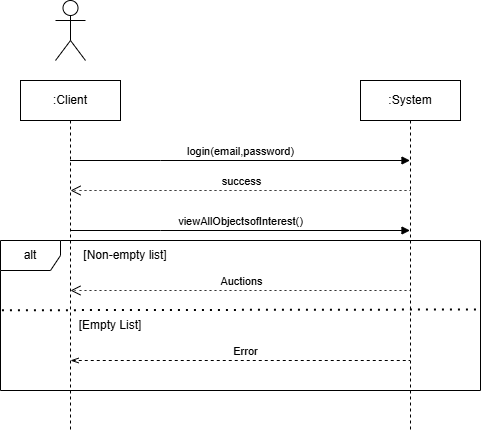

The diagram above was exported from draw.io. Its source (the exported page's mxGraphModel, read from the mxfile embedded in the PNG):
<mxGraphModel dx="1044" dy="527" grid="1" gridSize="10" guides="1" tooltips="1" connect="1" arrows="1" fold="1" page="1" pageScale="1" pageWidth="850" pageHeight="1100" math="0" shadow="0">
  <root>
    <mxCell id="0" />
    <mxCell id="1" parent="0" />
    <mxCell id="ghKnRgMBmlXxePEnlJYV-14" value=":Client" style="shape=umlLifeline;perimeter=lifelinePerimeter;whiteSpace=wrap;html=1;container=0;dropTarget=0;collapsible=0;recursiveResize=0;outlineConnect=0;portConstraint=eastwest;newEdgeStyle={&quot;edgeStyle&quot;:&quot;elbowEdgeStyle&quot;,&quot;elbow&quot;:&quot;vertical&quot;,&quot;curved&quot;:0,&quot;rounded&quot;:0};" parent="1" vertex="1">
      <mxGeometry x="200" y="140" width="100" height="350" as="geometry" />
    </mxCell>
    <mxCell id="ghKnRgMBmlXxePEnlJYV-15" value=":System" style="shape=umlLifeline;perimeter=lifelinePerimeter;whiteSpace=wrap;html=1;container=0;dropTarget=0;collapsible=0;recursiveResize=0;outlineConnect=0;portConstraint=eastwest;newEdgeStyle={&quot;edgeStyle&quot;:&quot;elbowEdgeStyle&quot;,&quot;elbow&quot;:&quot;vertical&quot;,&quot;curved&quot;:0,&quot;rounded&quot;:0};" parent="1" vertex="1">
      <mxGeometry x="540" y="140" width="100" height="350" as="geometry" />
    </mxCell>
    <mxCell id="ghKnRgMBmlXxePEnlJYV-16" value="login(email,password)" style="html=1;verticalAlign=bottom;endArrow=block;edgeStyle=elbowEdgeStyle;elbow=vertical;curved=0;rounded=0;" parent="1" source="ghKnRgMBmlXxePEnlJYV-14" target="ghKnRgMBmlXxePEnlJYV-15" edge="1">
      <mxGeometry relative="1" as="geometry">
        <mxPoint x="255" y="220" as="sourcePoint" />
        <Array as="points">
          <mxPoint x="340" y="220" />
        </Array>
        <mxPoint x="430" y="220" as="targetPoint" />
      </mxGeometry>
    </mxCell>
    <mxCell id="ghKnRgMBmlXxePEnlJYV-17" value="" style="shape=umlActor;verticalLabelPosition=bottom;verticalAlign=top;html=1;outlineConnect=0;" parent="1" vertex="1">
      <mxGeometry x="235" y="60" width="30" height="60" as="geometry" />
    </mxCell>
    <mxCell id="ghKnRgMBmlXxePEnlJYV-18" value="success" style="html=1;verticalAlign=bottom;endArrow=open;endSize=8;edgeStyle=elbowEdgeStyle;elbow=vertical;curved=0;rounded=0;dashed=1;dashPattern=1 4;" parent="1" edge="1">
      <mxGeometry x="0.4895" relative="1" as="geometry">
        <mxPoint x="250.0454545454545" y="250" as="targetPoint" />
        <Array as="points">
          <mxPoint x="590" y="250" />
        </Array>
        <mxPoint x="260" y="250" as="sourcePoint" />
        <mxPoint as="offset" />
      </mxGeometry>
    </mxCell>
    <mxCell id="ghKnRgMBmlXxePEnlJYV-19" value="viewAllObjectsofInterest()" style="html=1;verticalAlign=bottom;endArrow=block;edgeStyle=elbowEdgeStyle;elbow=vertical;curved=0;rounded=0;" parent="1" target="ghKnRgMBmlXxePEnlJYV-15" edge="1">
      <mxGeometry relative="1" as="geometry">
        <mxPoint x="250" y="290" as="sourcePoint" />
        <Array as="points">
          <mxPoint x="340" y="290" />
        </Array>
        <mxPoint x="490" y="290" as="targetPoint" />
      </mxGeometry>
    </mxCell>
    <mxCell id="ghKnRgMBmlXxePEnlJYV-20" value="Auctions" style="html=1;verticalAlign=bottom;endArrow=open;dashed=1;endSize=8;edgeStyle=elbowEdgeStyle;elbow=horizontal;curved=0;rounded=0;dashPattern=1 4;" parent="1" edge="1">
      <mxGeometry x="0.4895" relative="1" as="geometry">
        <mxPoint x="249.95945945945937" y="350" as="targetPoint" />
        <Array as="points">
          <mxPoint x="590" y="350" />
        </Array>
        <mxPoint x="259.95" y="350" as="sourcePoint" />
        <mxPoint as="offset" />
      </mxGeometry>
    </mxCell>
    <mxCell id="ghKnRgMBmlXxePEnlJYV-21" value="alt" style="shape=umlFrame;whiteSpace=wrap;html=1;pointerEvents=0;" parent="1" vertex="1">
      <mxGeometry x="180" y="300" width="480" height="150" as="geometry" />
    </mxCell>
    <mxCell id="ghKnRgMBmlXxePEnlJYV-22" value="[Non-empty list]" style="text;html=1;align=center;verticalAlign=middle;whiteSpace=wrap;rounded=0;" parent="1" vertex="1">
      <mxGeometry x="260" y="300" width="90" height="30" as="geometry" />
    </mxCell>
    <mxCell id="ghKnRgMBmlXxePEnlJYV-23" value="" style="endArrow=none;dashed=1;html=1;dashPattern=1 3;strokeWidth=2;rounded=0;entryX=0.993;entryY=0.46;entryDx=0;entryDy=0;entryPerimeter=0;exitX=0.003;exitY=0.465;exitDx=0;exitDy=0;exitPerimeter=0;" parent="1" source="ghKnRgMBmlXxePEnlJYV-21" target="ghKnRgMBmlXxePEnlJYV-21" edge="1">
      <mxGeometry width="50" height="50" relative="1" as="geometry">
        <mxPoint x="180" y="365" as="sourcePoint" />
        <mxPoint x="500" y="380" as="targetPoint" />
      </mxGeometry>
    </mxCell>
    <mxCell id="ghKnRgMBmlXxePEnlJYV-24" value="[Empty List]" style="text;html=1;align=center;verticalAlign=middle;whiteSpace=wrap;rounded=0;" parent="1" vertex="1">
      <mxGeometry x="250" y="370" width="80" height="30" as="geometry" />
    </mxCell>
    <mxCell id="ghKnRgMBmlXxePEnlJYV-25" value="" style="endArrow=none;dashed=1;html=1;rounded=0;startArrow=openThin;startFill=0;" parent="1" edge="1">
      <mxGeometry width="50" height="50" relative="1" as="geometry">
        <mxPoint x="250.02380952380952" y="420" as="sourcePoint" />
        <mxPoint x="589.4999999999998" y="420" as="targetPoint" />
      </mxGeometry>
    </mxCell>
    <mxCell id="ghKnRgMBmlXxePEnlJYV-26" value="Error" style="edgeLabel;html=1;align=center;verticalAlign=middle;resizable=0;points=[];" parent="ghKnRgMBmlXxePEnlJYV-25" vertex="1" connectable="0">
      <mxGeometry x="0.0272" y="-1" relative="1" as="geometry">
        <mxPoint y="-11" as="offset" />
      </mxGeometry>
    </mxCell>
  </root>
</mxGraphModel>